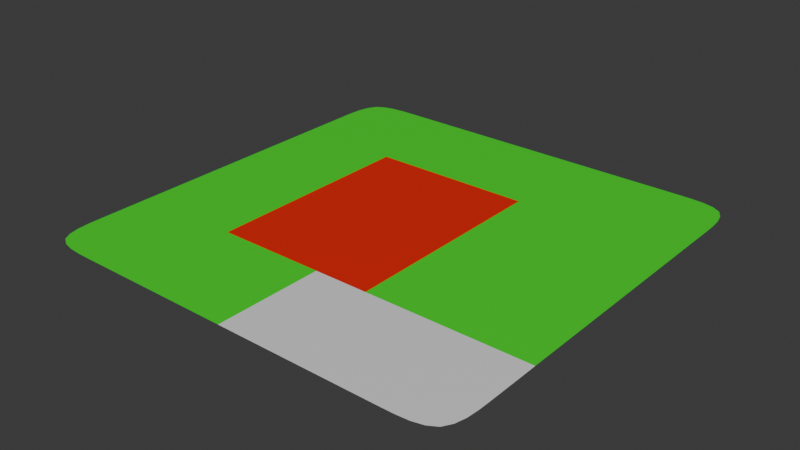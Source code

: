 # Source: GN_GrowSelection.blend  (saved by Blender 4.5.87; exported with 4.5.12 LTS)
import bpy
from mathutils import Matrix  # noqa: F401  (used for matrix-valued properties, if any)

bpy.ops.wm.read_factory_settings(use_empty=True)
scene = bpy.context.scene
scene.name = 'Scene'

# ---- collections
col_collection = bpy.data.collections.new('Collection'); scene.collection.children.link(col_collection)

# ---- materials (node trees are filled in below, after node groups)
mat_material_003 = bpy.data.materials.new('Material.003')
mat_material_005 = bpy.data.materials.new('Material.005')
mat_material_006 = bpy.data.materials.new('Material.006')

# ---- node groups
ng_gn_growselection = bpy.data.node_groups.new('GN_GrowSelection', 'GeometryNodeTree')
_s = ng_gn_growselection.interface.new_socket(name='Geometry', in_out='OUTPUT', socket_type='NodeSocketGeometry')
_s = ng_gn_growselection.interface.new_socket(name='Selection', in_out='OUTPUT', socket_type='NodeSocketBool')
_s = ng_gn_growselection.interface.new_socket(name='Diff Remainder', in_out='OUTPUT', socket_type='NodeSocketBool')
_s = ng_gn_growselection.interface.new_socket(name='Geometry', in_out='INPUT', socket_type='NodeSocketGeometry')
_s = ng_gn_growselection.interface.new_socket(name='Grow Iterations', in_out='INPUT', socket_type='NodeSocketInt')
_s.min_value = -4
_s = ng_gn_growselection.interface.new_socket(name='Selection', in_out='INPUT', socket_type='NodeSocketBool')
_s = ng_gn_growselection.interface.new_socket(name='Selection Domain', in_out='INPUT', socket_type='NodeSocketMenu')
ng_gn_growselection.interface.new_panel('Split Edge by Attribute')
ng_gn_growselection.is_modifier = True
_N = ng_gn_growselection.nodes; _L = ng_gn_growselection.links
n0 = _N.new('NodeGroupInput'); n0.name = 'Group Input'; n0.location = (-1870, 248)
n1 = _N.new('NodeGroupOutput'); n1.name = 'Group Output'; n1.location = (2018, 258)
n2 = _N.new('GeometryNodeViewer'); n2.name = 'Viewer'; n2.location = (1958, 565)
n2.domain = 'FACE'
n3 = _N.new('GeometryNodeRepeatInput'); n3.name = 'Repeat Input'; n3.location = (-663, 483)
n3.inputs[3].default_value = False
n4 = _N.new('GeometryNodeRepeatOutput'); n4.name = 'Repeat Output'; n4.location = (1706, 464)
n4.repeat_items.clear()
_it = n4.repeat_items.new('GEOMETRY', 'Geometry')
_it = n4.repeat_items.new('BOOLEAN', 'Selection')
_it = n4.repeat_items.new('BOOLEAN', 'Difference Remainder')
n5 = _N.new('GeometryNodeFieldOnDomain'); n5.name = 'Evaluate on Domain'; n5.location = (71, 336)
n6 = _N.new('GeometryNodeFieldOnDomain'); n6.name = 'Evaluate on Domain.001'; n6.location = (235, 335)
n6.domain = 'FACE'
n7 = _N.new('GeometryNodeMenuSwitch'); n7.name = 'Menu Switch'; n7.location = (538, 342)
n7.enum_items.clear()
_it = n7.enum_items.new('Face')
_it = n7.enum_items.new('Edge')
_it = n7.enum_items.new('Vertex')
n7.enum_definition.enum_definition.enum_definition.enum_definition.data_type = 'FLOAT'
n7.enum_definition.enum_definition.enum_definition.data_type = 'FLOAT'
n7.enum_definition.enum_definition.data_type = 'FLOAT'
n7.enum_definition.data_type = 'FLOAT'
n7.data_type = 'FLOAT'
n8 = _N.new('GeometryNodeFieldOnDomain'); n8.name = 'Evaluate on Domain.002'; n8.location = (58, 216)
n9 = _N.new('GeometryNodeFieldOnDomain'); n9.name = 'Evaluate on Domain.003'; n9.location = (225, 227)
n9.domain = 'EDGE'
n10 = _N.new('GeometryNodeFieldOnDomain'); n10.name = 'Evaluate on Domain.004'; n10.location = (37, 92)
n11 = _N.new('GeometryNodeFieldOnDomain'); n11.name = 'Evaluate on Domain.005'; n11.location = (392, 96)
n12 = _N.new('FunctionNodeBooleanMath'); n12.name = 'Boolean Math'; n12.location = (764, 446)
n12.operation = 'OR'
n13 = _N.new('GeometryNodeFieldOnDomain'); n13.name = 'Evaluate on Domain.006'; n13.location = (203, 87)
n13.domain = 'FACE'
n14 = _N.new('ShaderNodeMath'); n14.name = 'Math'; n14.location = (-894, 356)
n14.operation = 'ABSOLUTE'
n15 = _N.new('FunctionNodeCompare'); n15.name = 'Compare.001'; n15.location = (-1096, 590)
n15.data_type = 'INT'
n16 = _N.new('FunctionNodeBooleanMath'); n16.name = 'Boolean Math.002'; n16.location = (758, 272)
n16.operation = 'NIMPLY'
n17 = _N.new('GeometryNodeSwitch'); n17.name = 'Switch.004'; n17.location = (-198, 265)
n17.input_type = 'BOOLEAN'
n18 = _N.new('FunctionNodeBooleanMath'); n18.name = 'Boolean Math.001'; n18.location = (-441, 113)
n18.operation = 'NOT'
n19 = _N.new('GeometryNodeSwitch'); n19.name = 'Switch.001'; n19.location = (1006, 372)
n19.input_type = 'BOOLEAN'
n20 = _N.new('ShaderNodeMath'); n20.name = 'Math.001'; n20.location = (1174, 26)
n20.operation = 'SUBTRACT'
n21 = _N.new('ShaderNodeMath'); n21.name = 'Math.002'; n21.location = (1181, -155)
n21.operation = 'SUBTRACT'
n22 = _N.new('GeometryNodeSwitch'); n22.name = 'Switch.002'; n22.location = (1346, 116)
n22.input_type = 'FLOAT'
n23 = _N.new('NodeReroute'); n23.name = 'Reroute'; n23.location = (-276, 566)
n23.label = 'Grow or Shrink'
n23.width = 12
n23.socket_idname = 'NodeSocketBool'
n24 = _N.new('FunctionNodeBooleanMath'); n24.name = 'Boolean Math.003'; n24.location = (1526, 303)
n24.operation = 'OR'
n3.pair_with_output(n4)
_L.new(n3.outputs[1], n4.inputs[0])
_L.new(n0.outputs[0], n3.inputs[1])
_L.new(n4.outputs[0], n2.inputs[0])
_L.new(n4.outputs[0], n1.inputs[0])
_L.new(n5.outputs[0], n6.inputs[0])
_L.new(n6.outputs[0], n7.inputs[1])
_L.new(n0.outputs[3], n7.inputs[0])
_L.new(n8.outputs[0], n9.inputs[0])
_L.new(n9.outputs[0], n7.inputs[2])
_L.new(n13.outputs[0], n11.inputs[0])
_L.new(n11.outputs[0], n7.inputs[3])
_L.new(n3.outputs[2], n12.inputs[0])
_L.new(n7.outputs[0], n12.inputs[1])
_L.new(n10.outputs[0], n13.inputs[0])
_L.new(n0.outputs[1], n14.inputs[0])
_L.new(n0.outputs[1], n15.inputs[2])
_L.new(n14.outputs[0], n3.inputs[0])
_L.new(n3.outputs[2], n16.inputs[0])
_L.new(n7.outputs[0], n16.inputs[1])
_L.new(n3.outputs[2], n17.inputs[2])
_L.new(n17.outputs[0], n5.inputs[0])
_L.new(n17.outputs[0], n8.inputs[0])
_L.new(n17.outputs[0], n10.inputs[0])
_L.new(n0.outputs[2], n3.inputs[2])
_L.new(n3.outputs[2], n18.inputs[0])
_L.new(n18.outputs[0], n17.inputs[1])
_L.new(n12.outputs[0], n19.inputs[2])
_L.new(n16.outputs[0], n19.inputs[1])
_L.new(n19.outputs[0], n4.inputs[1])
_L.new(n23.outputs[0], n17.inputs[0])
_L.new(n23.outputs[0], n19.inputs[0])
_L.new(n24.outputs[0], n4.inputs[2])
_L.new(n19.outputs[0], n20.inputs[0])
_L.new(n3.outputs[2], n20.inputs[1])
_L.new(n19.outputs[0], n21.inputs[1])
_L.new(n3.outputs[2], n21.inputs[0])
_L.new(n20.outputs[0], n22.inputs[2])
_L.new(n21.outputs[0], n22.inputs[1])
_L.new(n23.outputs[0], n22.inputs[0])
_L.new(n15.outputs[0], n23.inputs[0])
_L.new(n22.outputs[0], n24.inputs[0])
_L.new(n3.outputs[3], n24.inputs[1])
_L.new(n4.outputs[1], n1.inputs[1])
_L.new(n4.outputs[2], n1.inputs[2])
_L.new(n4.outputs[1], n2.inputs[1])
n1.is_active_output = True

# ---- material node trees
mat_material_003.use_nodes = True; mat_material_003.node_tree.nodes.clear()
_N = mat_material_003.node_tree.nodes; _L = mat_material_003.node_tree.links
n0 = _N.new('ShaderNodeBsdfPrincipled'); n0.name = 'Principled BSDF'; n0.location = (-200, 100)
n0.inputs[0].default_value = (0.02424, 0.8001, 0.01459, 1.0)
n1 = _N.new('ShaderNodeOutputMaterial'); n1.name = 'Material Output'; n1.location = (200, 100)
_L.new(n0.outputs[0], n1.inputs[0])
n1.is_active_output = True
mat_material_005.use_nodes = True; mat_material_005.node_tree.nodes.clear()
_N = mat_material_005.node_tree.nodes; _L = mat_material_005.node_tree.links
n0 = _N.new('ShaderNodeBsdfPrincipled'); n0.name = 'Principled BSDF'; n0.location = (-200, 100)
n0.inputs[0].default_value = (0.8001, 0.01439, 0.00404, 1.0)
n1 = _N.new('ShaderNodeOutputMaterial'); n1.name = 'Material Output'; n1.location = (200, 100)
_L.new(n0.outputs[0], n1.inputs[0])
n1.is_active_output = True
mat_material_006.use_nodes = True; mat_material_006.node_tree.nodes.clear()
_N = mat_material_006.node_tree.nodes; _L = mat_material_006.node_tree.links
n0 = _N.new('ShaderNodeBsdfPrincipled'); n0.name = 'Principled BSDF'; n0.location = (-200, 100)
n1 = _N.new('ShaderNodeOutputMaterial'); n1.name = 'Material Output'; n1.location = (200, 100)
_L.new(n0.outputs[0], n1.inputs[0])
n1.is_active_output = True

# ---- world
world_world = bpy.data.worlds.new('World'); scene.world = world_world
world_world.use_nodes = True; world_world.node_tree.nodes.clear()
_N = world_world.node_tree.nodes; _L = world_world.node_tree.links
n0 = _N.new('ShaderNodeOutputWorld'); n0.name = 'World Output'; n0.location = (200, 100)
n1 = _N.new('ShaderNodeBackground'); n1.name = 'Background'; n1.location = (-200, 100)
n1.inputs[0].default_value = (0.05088, 0.05088, 0.05088, 1.0)
_L.new(n1.outputs[0], n0.inputs[0])
n0.is_active_output = True
world_world.color = (0.05088, 0.05088, 0.05088)
world_world.sun_shadow_jitter_overblur = 0.0

# ---- meshes
me_plane = bpy.data.meshes.new('Plane')
me_plane.from_pydata([(-1.0, -1.0, 0.0), (1.0, -1.0, 0.0), (-1.0, 1.0, 0.0), (1.0, 1.0, 0.0), (-1.0, 0.0, 0.0), (0.0, -1.0, 0.0), (1.0, 0.0, 0.0), (0.0, 1.0, 0.0), (0.0, 0.0, 0.0), (-1.0, -0.5, 0.0), (0.5, -1.0, 0.0), (1.0, 0.5, 0.0), (-0.5, 1.0, 0.0), (-1.0, 0.5, 0.0), (-0.5, -1.0, 0.0), (1.0, -0.5, 0.0), (0.5, 1.0, 0.0), (0.0, 0.5, 0.0), (0.0, -0.5, 0.0), (-0.5, 0.0, 0.0), (0.5, 0.0, 0.0), (0.5, -0.5, 0.0), (-0.5, -0.5, 0.0), (-0.5, 0.5, 0.0), (0.5, 0.5, 0.0), (-1.0, -0.75, 0.0), (0.75, -1.0, 0.0), (1.0, 0.75, 0.0), (-0.75, 1.0, 0.0), (-1.0, 0.25, 0.0), (-0.25, -1.0, 0.0), (1.0, -0.25, 0.0), (0.25, 1.0, 0.0), (0.0, 0.75, 0.0), (0.0, -0.25, 0.0), (-0.75, 0.0, 0.0), (0.25, 0.0, 0.0), (-1.0, -0.25, 0.0), (0.25, -1.0, 0.0), (1.0, 0.25, 0.0), (-0.25, 1.0, 0.0), (-1.0, 0.75, 0.0), (-0.75, -1.0, 0.0), (1.0, -0.75, 0.0), (0.75, 1.0, 0.0), (0.0, 0.25, 0.0), (0.0, -0.75, 0.0), (-0.25, 0.0, 0.0), (0.75, 0.0, 0.0), (0.5, -0.25, 0.0), (0.5, -0.75, 0.0), (0.25, -0.5, 0.0), (0.75, -0.5, 0.0), (-0.5, -0.25, 0.0), (-0.5, -0.75, 0.0), (-0.75, -0.5, 0.0), (-0.25, -0.5, 0.0), (-0.5, 0.75, 0.0), (-0.5, 0.25, 0.0), (-0.75, 0.5, 0.0), (-0.25, 0.5, 0.0), (0.5, 0.75, 0.0), (0.5, 0.25, 0.0), (0.25, 0.5, 0.0), (0.75, 0.5, 0.0), (0.75, 0.25, 0.0), (0.25, 0.25, 0.0), (0.25, 0.75, 0.0), (-0.25, 0.25, 0.0), (-0.75, 0.25, 0.0), (-0.75, 0.75, 0.0), (-0.25, -0.75, 0.0), (-0.75, -0.75, 0.0), (-0.75, -0.25, 0.0), (0.75, -0.75, 0.0), (0.25, -0.75, 0.0), (0.25, -0.25, 0.0), (0.75, -0.25, 0.0), (-0.25, -0.25, 0.0), (-0.25, 0.75, 0.0), (0.75, 0.75, 0.0)], [], [(80, 27, 3, 44), (79, 33, 7, 40), (78, 34, 8, 47), (77, 31, 6, 48), (76, 49, 20, 36), (75, 50, 21, 51), (74, 43, 15, 52), (73, 53, 19, 35), (72, 54, 22, 55), (71, 46, 18, 56), (70, 57, 12, 28), (69, 58, 23, 59), (68, 45, 17, 60), (67, 61, 16, 32), (66, 62, 24, 63), (65, 39, 11, 64), (62, 65, 64, 24), (20, 48, 65, 62), (48, 6, 39, 65), (45, 66, 63, 17), (8, 36, 66, 45), (36, 20, 62, 66), (33, 67, 32, 7), (17, 63, 67, 33), (63, 24, 61, 67), (58, 68, 60, 23), (19, 47, 68, 58), (47, 8, 45, 68), (29, 69, 59, 13), (4, 35, 69, 29), (35, 19, 58, 69), (41, 70, 28, 2), (13, 59, 70, 41), (59, 23, 57, 70), (54, 71, 56, 22), (14, 30, 71, 54), (30, 5, 46, 71), (25, 72, 55, 9), (0, 42, 72, 25), (42, 14, 54, 72), (37, 73, 35, 4), (9, 55, 73, 37), (55, 22, 53, 73), (50, 74, 52, 21), (10, 26, 74, 50), (26, 1, 43, 74), (46, 75, 51, 18), (5, 38, 75, 46), (38, 10, 50, 75), (34, 76, 36, 8), (18, 51, 76, 34), (51, 21, 49, 76), (49, 77, 48, 20), (21, 52, 77, 49), (52, 15, 31, 77), (53, 78, 47, 19), (22, 56, 78, 53), (56, 18, 34, 78), (57, 79, 40, 12), (23, 60, 79, 57), (60, 17, 33, 79), (61, 80, 44, 16), (24, 64, 80, 61), (64, 11, 27, 80)])
me_plane.polygons.foreach_set('material_index', [0, 0, 1, 0, 0, 2, 2, 0, 0, 0, 0, 0, 1, 0, 0, 0, 0, 0, 0, 1, 1, 0, 0, 0, 0, 1, 1, 1, 0, 0, 0, 0, 0, 0, 0, 0, 0, 0, 0, 0, 0, 0, 0, 2, 2, 2, 2, 2, 2, 1, 1, 0, 0, 0, 0, 1, 1, 1, 0, 0, 0, 0, 0, 0])
_uv = me_plane.uv_layers.new(name='UVMap')
_uv.uv.foreach_set('vector', [1.126, 1.28, 1.251, 1.28, 1.251, 1.405, 1.126, 1.405, 0.375, 0.875, 0.5, 0.875, 0.5, 1.0, 0.375, 1.0, 0.375, 0.375, 0.5, 0.375, 0.5, 0.5, 0.375, 0.5, 0.875, 0.375, 1.0, 0.375, 1.0, 0.5, 0.875, 0.5, 0.625, 0.375, 0.75, 0.375, 0.75, 0.5, 0.625, 0.5, 0.625, 0.125, 0.75, 0.125, 0.75, 0.25, 0.625, 0.25, 0.875, 0.125, 1.0, 0.125, 1.0, 0.25, 0.875, 0.25, 0.125, 0.375, 0.25, 0.375, 0.25, 0.5, 0.125, 0.5, 0.125, 0.125, 0.25, 0.125, 0.25, 0.25, 0.125, 0.25, 0.375, 0.125, 0.5, 0.125, 0.5, 0.25, 0.375, 0.25, 0.125, 0.875, 0.25, 0.875, 0.25, 1.0, 0.125, 1.0, 0.125, 0.625, 0.25, 0.625, 0.25, 0.75, 0.125, 0.75, 0.375, 0.625, 0.5, 0.625, 0.5, 0.75, 0.375, 0.75, 0.8761, 1.28, 1.001, 1.28, 1.001, 1.405, 0.8761, 1.405, 0.8761, 1.03, 1.001, 1.03, 1.001, 1.155, 0.8761, 1.155, 1.126, 1.03, 1.251, 1.03, 1.251, 1.155, 1.126, 1.155, 1.001, 1.03, 1.126, 1.03, 1.126, 1.155, 1.001, 1.155, 1.001, 0.9046, 1.126, 0.9046, 1.126, 1.03, 1.001, 1.03, 1.126, 0.9046, 1.251, 0.9046, 1.251, 1.03, 1.126, 1.03, 0.7511, 1.03, 0.8761, 1.03, 0.8761, 1.155, 0.7511, 1.155, 0.7511, 0.9046, 0.8761, 0.9046, 0.8761, 1.03, 0.7511, 1.03, 0.8761, 0.9046, 1.001, 0.9046, 1.001, 1.03, 0.8761, 1.03, 0.7511, 1.28, 0.8761, 1.28, 0.8761, 1.405, 0.7511, 1.405, 0.7511, 1.155, 0.8761, 1.155, 0.8761, 1.28, 0.7511, 1.28, 0.8761, 1.155, 1.001, 1.155, 1.001, 1.28, 0.8761, 1.28, 0.25, 0.625, 0.375, 0.625, 0.375, 0.75, 0.25, 0.75, 0.25, 0.5, 0.375, 0.5, 0.375, 0.625, 0.25, 0.625, 0.375, 0.5, 0.5, 0.5, 0.5, 0.625, 0.375, 0.625, 0.0, 0.625, 0.125, 0.625, 0.125, 0.75, 0.0, 0.75, 0.0, 0.5, 0.125, 0.5, 0.125, 0.625, 0.0, 0.625, 0.125, 0.5, 0.25, 0.5, 0.25, 0.625, 0.125, 0.625, 0.0, 0.875, 0.125, 0.875, 0.125, 1.0, 0.0, 1.0, 0.0, 0.75, 0.125, 0.75, 0.125, 0.875, 0.0, 0.875, 0.125, 0.75, 0.25, 0.75, 0.25, 0.875, 0.125, 0.875, 0.25, 0.125, 0.375, 0.125, 0.375, 0.25, 0.25, 0.25, 0.25, 0.0, 0.375, 0.0, 0.375, 0.125, 0.25, 0.125, 0.375, 0.0, 0.5, 0.0, 0.5, 0.125, 0.375, 0.125, 0.0, 0.125, 0.125, 0.125, 0.125, 0.25, 0.0, 0.25, 0.0, 0.0, 0.125, 0.0, 0.125, 0.125, 0.0, 0.125, 0.125, 0.0, 0.25, 0.0, 0.25, 0.125, 0.125, 0.125, 0.0, 0.375, 0.125, 0.375, 0.125, 0.5, 0.0, 0.5, 0.0, 0.25, 0.125, 0.25, 0.125, 0.375, 0.0, 0.375, 0.125, 0.25, 0.25, 0.25, 0.25, 0.375, 0.125, 0.375, 0.75, 0.125, 0.875, 0.125, 0.875, 0.25, 0.75, 0.25, 0.75, 0.0, 0.875, 0.0, 0.875, 0.125, 0.75, 0.125, 0.875, 0.0, 1.0, 0.0, 1.0, 0.125, 0.875, 0.125, 0.5, 0.125, 0.625, 0.125, 0.625, 0.25, 0.5, 0.25, 0.5, 0.0, 0.625, 0.0, 0.625, 0.125, 0.5, 0.125, 0.625, 0.0, 0.75, 0.0, 0.75, 0.125, 0.625, 0.125, 0.5, 0.375, 0.625, 0.375, 0.625, 0.5, 0.5, 0.5, 0.5, 0.25, 0.625, 0.25, 0.625, 0.375, 0.5, 0.375, 0.625, 0.25, 0.75, 0.25, 0.75, 0.375, 0.625, 0.375, 0.75, 0.375, 0.875, 0.375, 0.875, 0.5, 0.75, 0.5, 0.75, 0.25, 0.875, 0.25, 0.875, 0.375, 0.75, 0.375, 0.875, 0.25, 1.0, 0.25, 1.0, 0.375, 0.875, 0.375, 0.25, 0.375, 0.375, 0.375, 0.375, 0.5, 0.25, 0.5, 0.25, 0.25, 0.375, 0.25, 0.375, 0.375, 0.25, 0.375, 0.375, 0.25, 0.5, 0.25, 0.5, 0.375, 0.375, 0.375, 0.25, 0.875, 0.375, 0.875, 0.375, 1.0, 0.25, 1.0, 0.25, 0.75, 0.375, 0.75, 0.375, 0.875, 0.25, 0.875, 0.375, 0.75, 0.5, 0.75, 0.5, 0.875, 0.375, 0.875, 1.001, 1.28, 1.126, 1.28, 1.126, 1.405, 1.001, 1.405, 1.001, 1.155, 1.126, 1.155, 1.126, 1.28, 1.001, 1.28, 1.126, 1.155, 1.251, 1.155, 1.251, 1.28, 1.126, 1.28])
me_plane.materials.append(mat_material_003)
me_plane.materials.append(mat_material_005)
me_plane.materials.append(mat_material_006)
me_plane.update()

# ---- objects
ob_plane = bpy.data.objects.new('Plane', me_plane)

# ---- transforms, parenting, visibility, modifiers, constraints
ob_plane.location = (0.0, 0.0, 0.0)
_m = ob_plane.modifiers.new('GN_GrowSelection', 'NODES')
_m.node_group = ng_gn_growselection
_gi = [s.identifier for s in ng_gn_growselection.interface.items_tree if s.item_type == 'SOCKET' and s.in_out == 'INPUT']
_m[_gi[1]] = 1  # Grow Iterations
_m[_gi[2] + '_use_attribute'] = True; _m[_gi[2] + '_attribute_name'] = 'Selection'
_m[_gi[3]] = 0  # Selection Domain
_m = ob_plane.modifiers.new('Subdivision Surface', 'SUBSURF')

# ---- collection membership
col_collection.objects.link(ob_plane)

# ---- scene / render settings (as saved in the file)
scene.frame_start = 1; scene.frame_end = 250; scene.frame_set(1)
scene.render.engine = 'BLENDER_EEVEE_NEXT'
bpy.context.view_layer.update()

# ---- added for rendering (the .blend has no active camera and no usable light): camera, sun
cam_auto = bpy.data.cameras.new('AutoCamera')
cam_auto.lens = 50.0
cam_auto.sensor_width = 36.0
cam_auto.clip_end = 1000.0
ob_auto_camera = bpy.data.objects.new('AutoCamera', cam_auto)
scene.collection.objects.link(ob_auto_camera)
ob_auto_camera.location = (2.61693, -3.14032, 2.09354)
ob_auto_camera.rotation_euler = (1.09748, -7.21219e-08, 0.694738)
scene.camera = ob_auto_camera
light_auto_sun = bpy.data.lights.new('AutoSun', 'SUN')
light_auto_sun.energy = 3.0
light_auto_sun.angle = 0.0523599
ob_auto_sun = bpy.data.objects.new('AutoSun', light_auto_sun)
scene.collection.objects.link(ob_auto_sun)
ob_auto_sun.rotation_euler = (0.872665, 0.174533, 0.523599)
bpy.context.view_layer.update()

